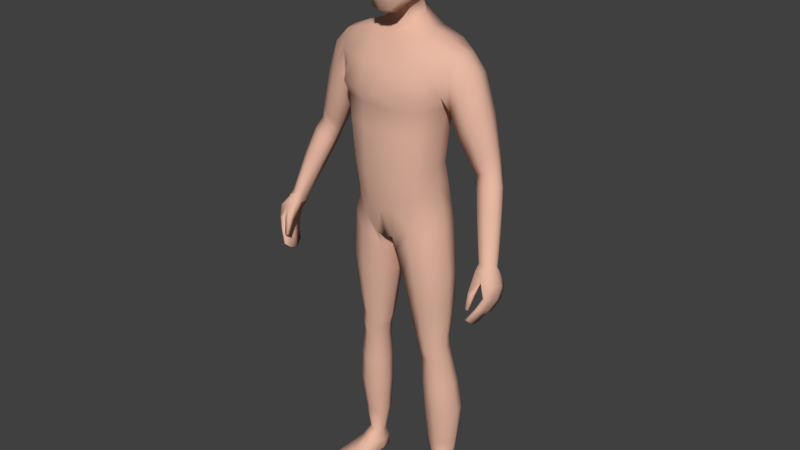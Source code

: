 # Source: Player.blend  (saved by Blender 2.78.0; exported with 4.5.12 LTS)
import bpy
from mathutils import Matrix  # noqa: F401  (used for matrix-valued properties, if any)

bpy.ops.wm.read_factory_settings(use_empty=True)
scene = bpy.context.scene
scene.name = 'Scene'

# ---- collections
col_collection_1 = bpy.data.collections.new('Collection 1'); scene.collection.children.link(col_collection_1)
col_collection_11 = bpy.data.collections.new('Collection 11'); scene.collection.children.link(col_collection_11)
col_collection_11.hide_render = True
col_collection_11.hide_viewport = True

# ---- materials (node trees are filled in below, after node groups)
mat_skin = bpy.data.materials.new('Skin')
mat_skin.alpha_threshold = 0.0
mat_skin.use_transparent_shadow = False
mat_skin.diffuse_color = (0.8, 0.4785, 0.3658, 1.0)
mat_skin.roughness = 0.5
mat_skin.specular_intensity = 0.0
mat_skin.line_color = (0.0, 0.0, 0.0, 1.0)

# ---- material node trees

# ---- world
world_world = bpy.data.worlds.new('World'); scene.world = world_world
world_world.color = (0.05088, 0.05088, 0.05088)
world_world.use_sun_shadow = False
world_world.sun_shadow_jitter_overblur = 0.0
world_world.cycles.sampling_method = 'MANUAL'

# ---- meshes
me_cube = bpy.data.meshes.new('Cube')
me_cube.from_pydata([(0.03386, 0.07727, 1.711), (0.07845, -0.03646, 1.709), (0.03178, -0.06259, 1.536), (0.03536, -0.04491, 1.764), (0.03879, 0.03405, 1.764), (0.04413, 0.02926, 1.562), (0.02957, -0.09371, 1.599), (0.03258, -0.0929, 1.702), (0.07466, -0.03889, 1.611), (0.07226, 0.0273, 1.626), (0.07946, 0.02969, 1.711), (0.02717, 0.07649, 1.629), (0.03609, 0.06179, 1.74), (0.05202, 0.05526, 1.626), (0.05779, 0.02571, 1.585), (0.0641, -0.03972, 1.743), (0.05563, -0.07004, 1.6), (0.02817, -0.08479, 1.544), (0.02998, 0.05329, 1.585), (0.06039, 0.05633, 1.704), (0.05839, -0.04397, 1.565), (0.06665, 0.02979, 1.743), (0.06025, -0.06883, 1.698), (0.03279, -0.07937, 1.737), (0.03905, -0.002654, 1.774), (0.04595, 0.06864, 1.511), (0.03484, -0.01636, 1.552), (0.03228, -0.09464, 1.657), (0.08106, -0.03593, 1.663), (0.07924, 0.03003, 1.671), (0.08182, -0.004906, 1.622), (0.08643, -0.001615, 1.717), (0.03065, 0.08172, 1.675), (0.04808, -0.06667, 1.569), (0.05337, -0.06417, 1.727), (0.04889, 0.04774, 1.597), (0.05641, 0.05012, 1.729), (0.05733, 0.05843, 1.668), (0.064, -0.008078, 1.576), (0.07, -0.002388, 1.752), (0.06061, -0.06807, 1.653), (0.08899, -0.001971, 1.674), (0.1288, 0.06329, 0.9783), (0.1207, -0.04331, 0.9722), (0.1889, -0.005905, 1.439), (0.1227, 0.0385, 1.111), (0.1375, 0.04012, 1.231), (0.1688, 0.07099, 1.333), (0.1192, -0.05161, 1.104), (0.1336, -0.05252, 1.229), (0.02557, 0.1009, 0.8916), (0.02686, -0.07603, 0.8908), (0.06873, 0.09826, 1.475), (0.0681, -0.03541, 1.475), (0.04402, -0.1035, 1.089), (0.04738, -0.1053, 1.219), (0.06153, -0.1089, 1.315), (0.0427, 0.1251, 1.319), (0.03947, 0.08023, 1.216), (0.03523, 0.07664, 1.088), (0.031, 0.05773, 1.543), (0.03743, -0.01199, 1.512), (0.153, 0.0632, 0.08961), (0.157, 0.02889, 0.09008), (0.111, 0.05457, 0.08882), (0.1173, 0.01526, 0.08954), (0.1308, -0.04651, 0.9187), (0.1399, 0.06265, 0.9236), (0.02689, 0.07729, 0.843), (0.02831, -0.05995, 0.8413), (0.1241, 0.05376, 1.044), (0.1187, -0.04755, 1.038), (0.04006, -0.0936, 0.9842), (0.03544, 0.1088, 0.9835), (0.1393, -0.01249, 0.5567), (0.146, 0.04803, 0.5579), (0.06887, 0.05171, 0.555), (0.06863, -0.01635, 0.5529), (0.1451, -0.004457, 0.4852), (0.1506, 0.05063, 0.4873), (0.08596, 0.0522, 0.4783), (0.08604, -0.008619, 0.4761), (0.1565, 0.05617, 0.7719), (0.03755, 0.05905, 0.7565), (0.03747, -0.03909, 0.7533), (0.1462, -0.03997, 0.769), (0.1701, 0.004561, 0.2904), (0.1773, 0.07643, 0.2966), (0.09337, 0.07008, 0.2951), (0.09376, -0.001634, 0.2886), (0.1483, 0.04328, 0.5229), (0.07744, 0.04799, 0.5169), (0.07738, -0.01355, 0.5136), (0.1423, -0.01213, 0.52), (0.07938, 0.09086, 0.9311), (0.07896, -0.06891, 0.9322), (0.1367, 0.08847, 1.455), (0.1369, -0.02614, 1.458), (0.09997, -0.08111, 1.094), (0.1124, -0.08242, 1.22), (0.1336, -0.08588, 1.321), (0.1326, 0.1113, 1.316), (0.1109, 0.06766, 1.218), (0.09852, 0.06545, 1.1), (0.1301, 0.06766, 0.08762), (0.1394, 0.0174, 0.08826), (0.08388, -0.07341, 0.8797), (0.08393, 0.08567, 0.8732), (0.08451, 0.08992, 1.01), (0.08994, -0.07508, 1.013), (0.1076, -0.03176, 0.5547), (0.1078, 0.06752, 0.5558), (0.119, -0.02182, 0.4797), (0.1188, 0.069, 0.4841), (0.0961, 0.0774, 0.7638), (0.09591, -0.06268, 0.7608), (0.1352, -0.01218, 0.289), (0.1356, 0.09565, 0.2962), (0.1135, 0.06225, 0.5201), (0.1135, -0.03041, 0.5164), (0.1375, 0.01234, 0.9878), (0.1292, -0.003356, 1.109), (0.1441, -0.002991, 1.231), (0.01179, 0.01217, 0.8795), (0.08309, 0.02921, 1.485), (0.05236, 0.03168, 1.532), (0.1632, 0.04855, 0.09016), (0.1049, 0.03183, 0.08922), (0.01126, 0.009412, 0.8338), (0.1492, 0.01104, 0.9309), (0.1316, 0.002012, 1.047), (0.05621, 0.01801, 0.5528), (0.1535, 0.01973, 0.5577), (0.07468, 0.02174, 0.4757), (0.1575, 0.02479, 0.4876), (0.166, 0.01051, 0.7721), (0.02074, 0.01095, 0.7527), (0.08032, 0.03297, 0.2915), (0.1851, 0.04208, 0.2939), (0.1555, 0.01535, 0.5225), (0.06547, 0.01581, 0.5139), (0.109, 0.06812, 0.0211), (0.1379, 0.02931, 1.466), (0.1824, 0.07772, 1.382), (0.1824, -0.03106, 1.386), (0.05171, 0.1205, 1.398), (0.06253, -0.0833, 1.391), (0.134, -0.06521, 1.392), (0.1336, 0.1076, 1.392), (0.188, 0.06639, 1.433), (0.1632, -0.04016, 1.328), (0.1924, 0.0292, 1.443), (0.1764, 0.01678, 1.32), (0.2109, 0.07772, 1.331), (0.2287, 0.06639, 1.387), (0.2129, -0.03105, 1.334), (0.2308, -0.005902, 1.395), (0.2355, 0.0292, 1.396), (0.1851, 0.01679, 1.275), (0.1864, -0.02644, 1.286), (0.1886, 0.06733, 1.29), (0.3407, -0.04109, 0.8878), (0.2891, 0.05239, 1.114), (0.3081, 0.04626, 1.128), (0.2855, -0.006422, 1.134), (0.3078, 0.007354, 1.142), (0.3141, 0.02547, 1.135), (0.2558, 0.02171, 1.11), (0.2595, -0.0007832, 1.122), (0.2653, 0.04918, 1.107), (0.3439, -0.02927, 1.04), (0.3626, -0.03911, 0.8973), (0.353, -0.07907, 0.9142), (0.3686, -0.0661, 0.9175), (0.3704, -0.05025, 0.905), (0.328, -0.0717, 0.9059), (0.334, -0.08363, 0.9168), (0.3293, -0.05267, 0.894), (0.3218, -0.04851, 1.032), (0.2954, -0.04475, 1.021), (0.2915, -0.02113, 1.008), (0.3465, -0.01013, 1.03), (0.342, 0.004808, 1.026), (0.32, 0.01128, 1.009), (0.2975, 0.007889, 1.002), (0.272, 0.02796, 1.296), (0.2095, -0.01945, 1.219), (0.2662, -0.002521, 1.299), (0.2416, -0.02472, 1.255), (0.2669, 0.06097, 1.287), (0.2446, 0.07094, 1.244), (0.2165, 0.06286, 1.215), (0.2087, 0.01835, 1.207), (0.336, -0.1424, 0.7711), (0.3317, -0.09603, 0.8995), (0.3432, -0.07165, 0.7623), (0.342, -0.03377, 0.8788), (0.3425, -0.1421, 0.7695), (0.3621, -0.09081, 0.9044), (0.3491, -0.07133, 0.7609), (0.3657, -0.03535, 0.885), (0.3718, -0.1142, 0.8366), (0.3721, -0.04347, 0.8074), (0.382, -0.04347, 0.8091), (0.3828, -0.1142, 0.8385), (0.3586, -0.05901, 0.7732), (0.3664, -0.05901, 0.7733), (0.3671, -0.1271, 0.8064), (0.3583, -0.1271, 0.8062), (0.3574, -0.1062, 0.8802), (0.3673, -0.03336, 0.8442), (0.3838, -0.03336, 0.8468), (0.3852, -0.1041, 0.8746), (0.3329, -0.09779, 0.7456), (0.3331, -0.1226, 0.7533), (0.3275, -0.07622, 0.8893), (0.3308, -0.05046, 0.8879), (0.3451, -0.122, 0.7505), (0.3448, -0.09715, 0.7427), (0.3783, -0.05046, 0.895), (0.3763, -0.07238, 0.9032), (0.3873, -0.06956, 0.8195), (0.3873, -0.09189, 0.8294), (0.3672, -0.09189, 0.8259), (0.3672, -0.06956, 0.816), (0.3547, -0.1044, 0.7951), (0.3544, -0.0862, 0.7881), (0.3707, -0.08169, 0.7844), (0.3707, -0.1044, 0.7954), (0.3928, -0.06001, 0.8577), (0.3928, -0.08206, 0.8667), (0.3513, -0.0838, 0.8676), (0.359, -0.06001, 0.8524), (0.3324, -0.1393, 0.8014), (0.3323, -0.127, 0.8465), (0.3293, -0.1287, 0.7951), (0.3283, -0.1132, 0.8416), (0.3403, -0.1393, 0.8004), (0.3489, -0.127, 0.8439), (0.3407, -0.1287, 0.7961), (0.3479, -0.1132, 0.839), (0.121, -0.1078, 0.004409), (0.1196, -0.1086, 0.0243), (0.1108, 0.06413, 0.008674), (0.107, 0.06426, 0.04792), (0.1974, -0.09324, 0.004409), (0.199, -0.09344, 0.0243), (0.1452, 0.07046, 0.008801), (0.1459, 0.07096, 0.04815), (0.1086, -0.01296, 0.01058), (0.1114, -0.009678, 0.06008), (0.174, -0.0004661, 0.01058), (0.1658, 0.00164, 0.06044), (0.0999, 0.0293, 0.05284), (0.1596, 0.03946, 0.0064), (0.1073, 0.02948, 0.0064), (0.1631, 0.0423, 0.05299), (0.1268, 0.06932, 0.007387), (0.1244, 0.07464, 0.04682), (0.1598, -0.1038, 0.00286), (0.16, -0.1045, 0.02524), (0.1402, -0.008579, 0.06522), (0.1413, -0.006952, 0.00769), (0.1334, 0.03455, 0.00318), (0.1184, -0.1129, 0.01396), (0.1456, 0.07454, 0.02104), (0.2016, -0.09697, 0.01396), (0.18, 0.001214, 0.02293), (0.1024, -0.0136, 0.02293), (0.1641, 0.04186, 0.01931), (0.1022, 0.03005, 0.01931), (0.1616, -0.1133, 0.01398), (0.1253, 0.07684, 0.02171), (0.1138, -0.06365, 0.005319), (0.1892, -0.04831, 0.03579), (0.1121, -0.06301, 0.03579), (0.1878, -0.04954, 0.005319), (0.1507, -0.05607, 0.04032), (0.1509, -0.05709, 0.002236), (0.1072, -0.06583, 0.01628), (0.1947, -0.04913, 0.01628), (0.04867, -0.01593, 1.492), (0.06134, 0.02993, 1.505), (0.3042, 0.02617, 1.178), (0.2453, -0.006726, 1.148), (0.274, -0.0125, 1.166), (0.2978, 0.004056, 1.184), (0.2982, 0.05103, 1.17), (0.2776, 0.05842, 1.148), (0.2516, 0.05379, 1.134), (0.2422, 0.02072, 1.135), (0.3233, -0.006289, 1.111), (0.2698, -0.01562, 1.09), (0.3228, 0.03403, 1.096), (0.299, 0.0405, 1.081), (0.2747, 0.03711, 1.073), (0.297, -0.02162, 1.102), (0.2659, 0.008091, 1.078), (0.3287, 0.01206, 1.104), (0.1657, 0.06507, 0.3922), (0.08798, 0.06257, 0.3867), (0.08823, -0.006811, 0.3821), (0.1591, -0.001388, 0.3879), (0.1273, 0.08475, 0.3903), (0.1272, -0.01924, 0.3842), (0.1734, 0.03357, 0.3909), (0.07524, 0.0272, 0.3834), (0.1637, 0.0185, 0.1763), (0.1652, 0.07434, 0.1792), (0.09903, 0.06636, 0.178), (0.1026, 0.007885, 0.175), (0.1361, 0.00359, 0.1746), (0.1313, 0.08671, 0.1779), (0.08895, 0.0348, 0.1764), (0.1749, 0.04861, 0.1781), (0.1458, -0.02769, 0.6688), (0.1546, 0.05352, 0.6709), (0.05292, 0.05692, 0.6614), (0.05275, -0.02924, 0.6587), (0.1034, 0.07463, 0.6656), (0.1032, -0.04946, 0.6635), (0.1634, 0.01518, 0.6709), (0.03764, 0.01452, 0.6583), (0.1499, 0.0531, 1.293), (0.04687, 0.0966, 1.28), (0.05998, -0.0957, 1.28), (0.1219, -0.0752, 1.283), (0.1208, 0.08473, 1.28), (0.1563, 0.008506, 1.286), (0.1454, -0.03977, 1.29), (-0.03386, 0.07727, 1.711), (-0.07845, -0.03646, 1.709), (-0.03178, -0.06259, 1.536), (-0.03536, -0.04491, 1.764), (-0.03879, 0.03405, 1.764), (-0.04413, 0.02926, 1.562), (-0.02957, -0.09371, 1.599), (-0.03258, -0.0929, 1.702), (-0.07466, -0.03889, 1.611), (-0.07226, 0.0273, 1.626), (-0.07946, 0.02969, 1.711), (-0.02717, 0.07649, 1.629), (-0.03609, 0.06179, 1.74), (-0.05202, 0.05526, 1.626), (-0.05779, 0.02571, 1.585), (-0.0641, -0.03972, 1.743), (-0.05563, -0.07004, 1.6), (-0.02817, -0.08479, 1.544), (-0.02998, 0.05329, 1.585), (-0.06039, 0.05633, 1.704), (-0.05839, -0.04397, 1.565), (-0.06665, 0.02979, 1.743), (-0.06025, -0.06883, 1.698), (-0.03279, -0.07937, 1.737), (0.0, -0.04798, 1.77), (0.0, 0.03713, 1.772), (-0.03905, -0.002654, 1.774), (0.0, -0.06565, 1.529), (-0.04595, 0.06864, 1.511), (-0.03484, -0.01636, 1.552), (-0.03228, -0.09464, 1.657), (0.0, -0.1037, 1.601), (0.0, -0.1029, 1.708), (-0.08106, -0.03593, 1.663), (-0.07924, 0.03003, 1.671), (-0.08182, -0.004906, 1.622), (-0.08643, -0.001615, 1.717), (-0.03065, 0.08172, 1.675), (0.0, 0.08543, 1.631), (0.0, 0.08624, 1.719), (-0.04808, -0.06667, 1.569), (-0.05337, -0.06417, 1.727), (-0.04889, 0.04774, 1.597), (-0.05641, 0.05012, 1.729), (-0.05733, 0.05843, 1.668), (-0.064, -0.008078, 1.576), (-0.07, -0.002388, 1.752), (-0.06061, -0.06807, 1.653), (-0.08899, -0.001971, 1.674), (0.0, 0.05934, 1.584), (0.0, 0.06795, 1.748), (0.0, -0.09111, 1.541), (0.0, -0.08569, 1.743), (0.0, -0.002703, 1.783), (0.0, -0.01636, 1.544), (0.0, -0.1065, 1.662), (0.0, 0.09203, 1.681), (-0.1288, 0.06329, 0.9783), (-0.1207, -0.04331, 0.9722), (-0.1889, -0.005905, 1.439), (0.0, 0.09911, 0.8979), (0.0, -0.07438, 0.8849), (0.0, 0.08315, 1.476), (0.0, -0.03541, 1.463), (-0.1227, 0.0385, 1.111), (-0.1375, 0.04012, 1.231), (-0.1688, 0.07099, 1.333), (-0.1192, -0.05161, 1.104), (-0.1336, -0.05252, 1.229), (0.0, 0.06522, 1.085), (0.0, 0.0688, 1.21), (0.0, 0.1136, 1.328), (0.0, -0.1203, 1.325), (0.0, -0.1053, 1.21), (0.0, -0.1035, 1.08), (-0.02557, 0.1009, 0.8916), (-0.02686, -0.07603, 0.8908), (-0.06873, 0.09826, 1.475), (-0.0681, -0.03541, 1.475), (-0.04402, -0.1035, 1.089), (-0.04738, -0.1053, 1.219), (-0.06153, -0.1089, 1.315), (-0.0427, 0.1251, 1.319), (-0.03947, 0.08023, 1.216), (-0.03523, 0.07664, 1.088), (0.0, 0.05773, 1.543), (0.0, -0.01199, 1.512), (-0.031, 0.05773, 1.543), (-0.03743, -0.01199, 1.512), (-0.153, 0.0632, 0.08961), (-0.157, 0.02889, 0.09008), (-0.111, 0.05457, 0.08882), (-0.1173, 0.01526, 0.08954), (-0.1308, -0.04651, 0.9187), (-0.1399, 0.06265, 0.9236), (-0.02689, 0.07729, 0.843), (-0.02831, -0.05995, 0.8413), (0.0, -0.0936, 0.9755), (-0.1241, 0.05376, 1.044), (-0.1187, -0.04755, 1.038), (0.0, 0.09737, 0.9748), (-0.04006, -0.0936, 0.9842), (-0.03544, 0.1088, 0.9835), (-0.1393, -0.01249, 0.5567), (-0.146, 0.04803, 0.5579), (-0.06887, 0.05171, 0.555), (-0.06863, -0.01635, 0.5529), (-0.1451, -0.004457, 0.4852), (-0.1506, 0.05063, 0.4873), (-0.08596, 0.0522, 0.4783), (-0.08604, -0.008619, 0.4761), (-0.1565, 0.05617, 0.7719), (-0.03755, 0.05905, 0.7565), (-0.03747, -0.03909, 0.7533), (-0.1462, -0.03997, 0.769), (-0.1701, 0.004561, 0.2904), (-0.1773, 0.07643, 0.2966), (-0.09337, 0.07008, 0.2951), (-0.09376, -0.001634, 0.2886), (-0.1483, 0.04328, 0.5229), (-0.07744, 0.04799, 0.5169), (-0.07738, -0.01355, 0.5136), (-0.1423, -0.01213, 0.52), (-0.07938, 0.09086, 0.9311), (-0.07896, -0.06891, 0.9322), (-0.1367, 0.08847, 1.455), (-0.1369, -0.02614, 1.458), (-0.09997, -0.08111, 1.094), (-0.1124, -0.08242, 1.22), (-0.1336, -0.08588, 1.321), (-0.1326, 0.1113, 1.316), (-0.1109, 0.06766, 1.218), (-0.09852, 0.06545, 1.1), (-0.1301, 0.06766, 0.08762), (-0.1394, 0.0174, 0.08826), (-0.08388, -0.07341, 0.8797), (-0.08393, 0.08567, 0.8732), (-0.08451, 0.08992, 1.01), (-0.08994, -0.07508, 1.013), (-0.1076, -0.03176, 0.5547), (-0.1078, 0.06752, 0.5558), (-0.119, -0.02182, 0.4797), (-0.1188, 0.069, 0.4841), (-0.0961, 0.0774, 0.7638), (-0.09591, -0.06268, 0.7608), (-0.1352, -0.01218, 0.289), (-0.1356, 0.09565, 0.2962), (-0.1135, 0.06225, 0.5201), (-0.1135, -0.03041, 0.5164), (-0.1375, 0.01234, 0.9878), (0.0, 0.01242, 0.8791), (-0.1292, -0.003356, 1.109), (-0.1441, -0.002991, 1.231), (-0.01179, 0.01217, 0.8795), (-0.08309, 0.02921, 1.485), (0.0, 0.06864, 1.508), (-0.05236, 0.03168, 1.532), (-0.1632, 0.04855, 0.09016), (-0.1049, 0.03183, 0.08922), (-0.01126, 0.009412, 0.8338), (-0.1492, 0.01104, 0.9309), (-0.1316, 0.002012, 1.047), (-0.05621, 0.01801, 0.5528), (-0.1535, 0.01973, 0.5577), (-0.07468, 0.02174, 0.4757), (-0.1575, 0.02479, 0.4876), (-0.166, 0.01051, 0.7721), (-0.02074, 0.01095, 0.7527), (-0.08032, 0.03297, 0.2915), (-0.1851, 0.04208, 0.2939), (-0.1555, 0.01535, 0.5225), (-0.06547, 0.01581, 0.5139), (-0.109, 0.06812, 0.0211), (-0.1379, 0.02931, 1.466), (-0.1824, 0.07772, 1.382), (-0.1824, -0.03106, 1.386), (0.0, 0.1091, 1.403), (0.0, -0.0833, 1.394), (-0.05171, 0.1205, 1.398), (-0.06253, -0.0833, 1.391), (-0.134, -0.06521, 1.392), (-0.1336, 0.1076, 1.392), (-0.188, 0.06639, 1.433), (-0.1632, -0.04016, 1.328), (-0.1924, 0.0292, 1.443), (-0.1764, 0.01678, 1.32), (-0.2109, 0.07772, 1.331), (-0.2287, 0.06639, 1.387), (-0.2129, -0.03105, 1.334), (-0.2308, -0.005902, 1.395), (-0.2355, 0.0292, 1.396), (-0.1851, 0.01679, 1.275), (-0.1864, -0.02644, 1.286), (-0.1886, 0.06733, 1.29), (-0.3407, -0.04109, 0.8878), (-0.2891, 0.05239, 1.114), (-0.3081, 0.04626, 1.128), (-0.2855, -0.006422, 1.134), (-0.3078, 0.007354, 1.142), (-0.3141, 0.02547, 1.135), (-0.2558, 0.02171, 1.11), (-0.2595, -0.0007832, 1.122), (-0.2653, 0.04918, 1.107), (-0.3439, -0.02927, 1.04), (-0.3626, -0.03911, 0.8973), (-0.353, -0.07907, 0.9142), (-0.3686, -0.0661, 0.9175), (-0.3704, -0.05025, 0.905), (-0.328, -0.0717, 0.9059), (-0.334, -0.08363, 0.9168), (-0.3293, -0.05267, 0.894), (-0.3218, -0.04851, 1.032), (-0.2954, -0.04475, 1.021), (-0.2915, -0.02113, 1.008), (-0.3465, -0.01013, 1.03), (-0.342, 0.004808, 1.026), (-0.32, 0.01128, 1.009), (-0.2975, 0.007889, 1.002), (-0.272, 0.02796, 1.296), (-0.2095, -0.01945, 1.219), (-0.2662, -0.002521, 1.299), (-0.2416, -0.02472, 1.255), (-0.2669, 0.06097, 1.287), (-0.2446, 0.07094, 1.244), (-0.2165, 0.06286, 1.215), (-0.2087, 0.01835, 1.207), (-0.336, -0.1424, 0.7711), (-0.3317, -0.09603, 0.8995), (-0.3432, -0.07165, 0.7623), (-0.342, -0.03377, 0.8788), (-0.3425, -0.1421, 0.7695), (-0.3621, -0.09081, 0.9044), (-0.3491, -0.07133, 0.7609), (-0.3657, -0.03535, 0.885), (-0.3718, -0.1142, 0.8366), (-0.3721, -0.04347, 0.8074), (-0.382, -0.04347, 0.8091), (-0.3828, -0.1142, 0.8385), (-0.3586, -0.05901, 0.7732), (-0.3664, -0.05901, 0.7733), (-0.3671, -0.1271, 0.8064), (-0.3583, -0.1271, 0.8062), (-0.3574, -0.1062, 0.8802), (-0.3673, -0.03336, 0.8442), (-0.3838, -0.03336, 0.8468), (-0.3852, -0.1041, 0.8746), (-0.3329, -0.09779, 0.7456), (-0.3331, -0.1226, 0.7533), (-0.3275, -0.07622, 0.8893), (-0.3308, -0.05046, 0.8879), (-0.3451, -0.122, 0.7505), (-0.3448, -0.09715, 0.7427), (-0.3783, -0.05046, 0.895), (-0.3763, -0.07238, 0.9032), (-0.3873, -0.06956, 0.8195), (-0.3873, -0.09189, 0.8294), (-0.3672, -0.09189, 0.8259), (-0.3672, -0.06956, 0.816), (-0.3547, -0.1044, 0.7951), (-0.3544, -0.0862, 0.7881), (-0.3707, -0.08169, 0.7844), (-0.3707, -0.1044, 0.7954), (-0.3928, -0.06001, 0.8577), (-0.3928, -0.08206, 0.8667), (-0.3513, -0.0838, 0.8676), (-0.359, -0.06001, 0.8524), (-0.3324, -0.1393, 0.8014), (-0.3323, -0.127, 0.8465), (-0.3293, -0.1287, 0.7951), (-0.3283, -0.1132, 0.8416), (-0.3403, -0.1393, 0.8004), (-0.3489, -0.127, 0.8439), (-0.3407, -0.1287, 0.7961), (-0.3479, -0.1132, 0.839), (-0.121, -0.1078, 0.004409), (-0.1196, -0.1086, 0.0243), (-0.1108, 0.06413, 0.008674), (-0.107, 0.06426, 0.04792), (-0.1974, -0.09324, 0.004409), (-0.199, -0.09344, 0.0243), (-0.1452, 0.07046, 0.008801), (-0.1459, 0.07096, 0.04815), (-0.1086, -0.01296, 0.01058), (-0.1114, -0.009678, 0.06008), (-0.174, -0.0004661, 0.01058), (-0.1658, 0.00164, 0.06044), (-0.0999, 0.0293, 0.05284), (-0.1596, 0.03946, 0.0064), (-0.1073, 0.02948, 0.0064), (-0.1631, 0.0423, 0.05299), (-0.1268, 0.06932, 0.007387), (-0.1244, 0.07464, 0.04682), (-0.1598, -0.1038, 0.00286), (-0.16, -0.1045, 0.02524), (-0.1402, -0.008579, 0.06522), (-0.1413, -0.006952, 0.00769), (-0.1334, 0.03455, 0.00318), (-0.1184, -0.1129, 0.01396), (-0.1456, 0.07454, 0.02104), (-0.2016, -0.09697, 0.01396), (-0.18, 0.001214, 0.02293), (-0.1024, -0.0136, 0.02293), (-0.1641, 0.04186, 0.01931), (-0.1022, 0.03005, 0.01931), (-0.1616, -0.1133, 0.01398), (-0.1253, 0.07684, 0.02171), (-0.1138, -0.06365, 0.005319), (-0.1892, -0.04831, 0.03579), (-0.1121, -0.06301, 0.03579), (-0.1878, -0.04954, 0.005319), (-0.1507, -0.05607, 0.04032), (-0.1509, -0.05709, 0.002236), (-0.1072, -0.06583, 0.01628), (-0.1947, -0.04913, 0.01628), (-0.04867, -0.01593, 1.492), (0.0, -0.01593, 1.489), (-0.06134, 0.02993, 1.505), (-0.3042, 0.02617, 1.178), (-0.2453, -0.006726, 1.148), (-0.274, -0.0125, 1.166), (-0.2978, 0.004056, 1.184), (-0.2982, 0.05103, 1.17), (-0.2776, 0.05842, 1.148), (-0.2516, 0.05379, 1.134), (-0.2422, 0.02072, 1.135), (-0.3233, -0.006289, 1.111), (-0.2698, -0.01562, 1.09), (-0.3228, 0.03403, 1.096), (-0.299, 0.0405, 1.081), (-0.2747, 0.03711, 1.073), (-0.297, -0.02162, 1.102), (-0.2659, 0.008091, 1.078), (-0.3287, 0.01206, 1.104), (-0.1657, 0.06507, 0.3922), (-0.08798, 0.06257, 0.3867), (-0.08823, -0.006811, 0.3821), (-0.1591, -0.001388, 0.3879), (-0.1273, 0.08475, 0.3903), (-0.1272, -0.01924, 0.3842), (-0.1734, 0.03357, 0.3909), (-0.07524, 0.0272, 0.3834), (-0.1637, 0.0185, 0.1763), (-0.1652, 0.07434, 0.1792), (-0.09903, 0.06636, 0.178), (-0.1026, 0.007885, 0.175), (-0.1361, 0.00359, 0.1746), (-0.1313, 0.08671, 0.1779), (-0.08895, 0.0348, 0.1764), (-0.1749, 0.04861, 0.1781), (-0.1458, -0.02769, 0.6688), (-0.1546, 0.05352, 0.6709), (-0.05292, 0.05692, 0.6614), (-0.05275, -0.02924, 0.6587), (-0.1034, 0.07463, 0.6656), (-0.1032, -0.04946, 0.6635), (-0.1634, 0.01518, 0.6709), (-0.03764, 0.01452, 0.6583), (-0.1499, 0.0531, 1.293), (0.0, 0.08641, 1.284), (0.0, -0.102, 1.282), (-0.04687, 0.0966, 1.28), (-0.05998, -0.0957, 1.28), (-0.1219, -0.0752, 1.283), (-0.1208, 0.08473, 1.28), (-0.1563, 0.008506, 1.286), (-0.1454, -0.03977, 1.29)], [], [(0, 32, 386, 369), (0, 369, 380, 12), (0, 12, 36, 19), (0, 19, 37, 32), (1, 28, 41, 31), (1, 31, 39, 15), (1, 15, 34, 22), (1, 22, 40, 28), (2, 357, 384, 26), (2, 26, 38, 20), (2, 20, 33, 17), (2, 17, 381, 357), (3, 15, 39, 24), (3, 24, 383, 354), (3, 354, 382, 23), (3, 23, 34, 15), (4, 21, 36, 12), (4, 12, 380, 355), (4, 355, 383, 24), (4, 24, 39, 21), (18, 60, 415, 379), (5, 18, 35, 14), (5, 14, 38, 26), (5, 125, 60, 18), (6, 17, 33, 16), (6, 16, 40, 27), (6, 27, 385, 361), (6, 361, 381, 17), (7, 27, 40, 22), (7, 22, 34, 23), (7, 23, 382, 362), (7, 362, 385, 27), (8, 20, 38, 30), (8, 30, 41, 28), (8, 28, 40, 16), (8, 16, 33, 20), (9, 14, 35, 13), (9, 13, 37, 29), (9, 29, 41, 30), (9, 30, 38, 14), (10, 29, 37, 19), (10, 19, 36, 21), (10, 21, 39, 31), (10, 31, 41, 29), (11, 18, 379, 368), (11, 368, 386, 32), (11, 32, 37, 13), (11, 13, 35, 18), (73, 50, 390, 430), (146, 53, 393, 507), (25, 485, 415, 60), (123, 51, 391, 480), (72, 54, 404, 427), (54, 55, 403, 404), (325, 56, 402, 689), (145, 57, 401, 506), (324, 58, 400, 688), (58, 59, 399, 400), (130, 121, 48, 71), (121, 122, 49, 48), (328, 152, 150, 329), (102, 103, 59, 58), (327, 102, 58, 324), (148, 101, 57, 145), (326, 100, 56, 325), (98, 99, 55, 54), (109, 98, 54, 72), (314, 307, 63, 126), (142, 124, 53, 97), (147, 97, 53, 146), (108, 94, 50, 73), (26, 61, 125, 5), (282, 25, 60, 125), (645, 281, 61, 416), (63, 252, 256, 126), (312, 308, 62, 104), (313, 309, 64, 127), (311, 310, 65, 105), (95, 51, 69, 106), (123, 50, 68, 128), (94, 42, 67, 107), (120, 43, 66, 129), (103, 108, 73, 59), (95, 109, 72, 51), (120, 130, 71, 43), (51, 72, 427, 391), (59, 73, 430, 399), (320, 318, 77, 110), (322, 317, 76, 131), (319, 316, 75, 111), (321, 315, 74, 132), (119, 92, 81, 112), (140, 91, 80, 133), (118, 90, 79, 113), (139, 93, 78, 134), (129, 66, 85, 135), (107, 67, 82, 114), (128, 68, 83, 136), (106, 69, 84, 115), (304, 301, 89, 116), (306, 300, 88, 137), (303, 299, 87, 117), (305, 302, 86, 138), (132, 74, 93, 139), (111, 75, 90, 118), (131, 76, 91, 140), (110, 77, 92, 119), (74, 110, 119, 93), (76, 111, 118, 91), (300, 303, 117, 88), (302, 304, 116, 86), (66, 106, 115, 85), (68, 107, 114, 83), (91, 118, 113, 80), (93, 119, 112, 78), (317, 319, 111, 76), (315, 320, 110, 74), (43, 71, 109, 95), (45, 70, 108, 103), (50, 94, 107, 68), (43, 95, 106, 66), (307, 311, 105, 63), (309, 312, 104, 64), (105, 261, 252, 63), (70, 42, 94, 108), (144, 44, 97, 147), (151, 142, 97, 44), (71, 48, 98, 109), (48, 49, 99, 98), (329, 150, 100, 326), (143, 47, 101, 148), (323, 46, 102, 327), (46, 45, 103, 102), (149, 96, 142, 151), (65, 250, 261, 105), (77, 131, 140, 92), (75, 132, 139, 90), (299, 305, 138, 87), (301, 306, 137, 89), (69, 128, 136, 84), (67, 129, 135, 82), (90, 139, 134, 79), (92, 140, 133, 81), (316, 321, 132, 75), (318, 322, 131, 77), (42, 70, 130, 120), (42, 120, 129, 67), (51, 123, 128, 69), (310, 313, 127, 65), (127, 253, 250, 65), (281, 282, 125, 61), (384, 416, 61, 26), (96, 52, 124, 142), (308, 314, 126, 62), (323, 47, 152, 328), (45, 46, 122, 121), (70, 45, 121, 130), (50, 123, 480, 390), (149, 143, 148, 96), (150, 144, 147, 100), (100, 147, 146, 56), (96, 148, 145, 52), (52, 145, 506, 392), (56, 146, 507, 402), (283, 286, 165, 166), (287, 283, 166, 163), (285, 284, 168, 164), (286, 285, 164, 165), (151, 44, 156, 157), (143, 149, 154, 153), (47, 143, 153, 160), (152, 47, 160, 158), (150, 152, 158, 159), (44, 144, 155, 156), (144, 150, 159, 155), (149, 151, 157, 154), (182, 181, 174, 171), (178, 179, 176, 172), (170, 178, 172, 173), (179, 180, 175, 176), (288, 287, 163, 162), (289, 288, 162, 169), (290, 289, 169, 167), (284, 290, 167, 168), (174, 219, 200, 171), (173, 220, 219, 174), (172, 198, 220, 173), (176, 194, 198, 172), (181, 170, 173, 174), (183, 182, 171, 161), (184, 183, 161, 177), (180, 184, 177, 175), (297, 295, 184, 180), (295, 294, 183, 184), (294, 293, 182, 183), (298, 291, 170, 181), (292, 297, 180, 179), (291, 296, 178, 170), (296, 292, 179, 178), (293, 298, 181, 182), (159, 158, 192, 186), (158, 160, 191, 192), (160, 153, 190, 191), (153, 154, 189, 190), (156, 155, 188, 187), (155, 159, 186, 188), (154, 157, 185, 189), (157, 156, 187, 185), (232, 216, 196, 210), (210, 196, 200, 211), (230, 220, 198, 212), (212, 198, 194, 209), (214, 217, 197, 193), (175, 215, 194, 176), (207, 204, 201, 208), (228, 222, 204, 207), (205, 202, 203, 206), (226, 224, 202, 205), (213, 226, 205, 195), (195, 205, 206, 199), (217, 228, 207, 197), (197, 207, 208, 193), (204, 212, 209, 201), (222, 230, 212, 204), (202, 210, 211, 203), (224, 232, 210, 202), (201, 209, 231, 223), (223, 231, 232, 224), (203, 211, 229, 221), (221, 229, 230, 222), (199, 206, 227, 218), (218, 227, 228, 217), (193, 208, 225, 214), (214, 225, 226, 213), (208, 201, 223, 225), (225, 223, 224, 226), (206, 203, 221, 227), (227, 221, 222, 228), (177, 216, 215, 175), (161, 196, 216, 177), (195, 199, 218, 213), (213, 218, 217, 214), (211, 200, 219, 229), (229, 219, 220, 230), (231, 215, 216, 232), (233, 234, 236, 235), (235, 236, 240, 239), (239, 240, 238, 237), (237, 238, 234, 233), (235, 239, 237, 233), (240, 236, 215, 231), (171, 200, 196, 161), (238, 240, 231, 209), (236, 234, 194, 215), (234, 238, 209, 194), (270, 253, 244, 141), (272, 258, 248, 265), (280, 274, 246, 266), (271, 260, 242, 264), (278, 276, 245, 259), (277, 275, 242, 260), (64, 244, 253, 127), (263, 254, 251, 262), (269, 256, 252, 267), (279, 275, 250, 268), (265, 248, 256, 269), (257, 247, 254, 263), (104, 258, 244, 64), (268, 250, 253, 270), (62, 248, 258, 104), (243, 257, 263, 255), (255, 263, 262, 249), (126, 256, 248, 62), (274, 277, 260, 246), (273, 278, 259, 241), (266, 246, 260, 271), (141, 244, 258, 272), (243, 141, 272, 257), (245, 266, 271, 259), (249, 268, 270, 255), (247, 265, 269, 254), (273, 279, 268, 249), (254, 269, 267, 251), (259, 271, 264, 241), (276, 280, 266, 245), (257, 272, 265, 247), (255, 270, 141, 243), (251, 267, 280, 276), (241, 264, 279, 273), (249, 262, 278, 273), (252, 261, 277, 274), (264, 242, 275, 279), (261, 250, 275, 277), (262, 251, 276, 278), (267, 252, 274, 280), (53, 124, 282, 281), (393, 53, 281, 645), (124, 52, 25, 282), (52, 392, 485, 25), (186, 192, 290, 284), (192, 191, 289, 290), (191, 190, 288, 289), (190, 189, 287, 288), (187, 188, 285, 286), (188, 186, 284, 285), (189, 185, 283, 287), (185, 187, 286, 283), (163, 166, 298, 293), (164, 168, 292, 296), (165, 164, 296, 291), (168, 167, 297, 292), (166, 165, 291, 298), (162, 163, 293, 294), (169, 162, 294, 295), (167, 169, 295, 297), (81, 133, 306, 301), (79, 134, 305, 299), (78, 112, 304, 302), (80, 113, 303, 300), (134, 78, 302, 305), (113, 79, 299, 303), (133, 80, 300, 306), (112, 81, 301, 304), (87, 138, 314, 308), (89, 137, 313, 310), (88, 117, 312, 309), (86, 116, 311, 307), (116, 89, 310, 311), (137, 88, 309, 313), (117, 87, 308, 312), (138, 86, 307, 314), (84, 136, 322, 318), (82, 135, 321, 316), (85, 115, 320, 315), (83, 114, 319, 317), (135, 85, 315, 321), (114, 82, 316, 319), (136, 83, 317, 322), (115, 84, 318, 320), (46, 323, 328, 122), (47, 323, 327, 101), (49, 329, 326, 99), (99, 326, 325, 55), (101, 327, 324, 57), (122, 328, 329, 49), (57, 324, 688, 401), (55, 325, 689, 403), (330, 369, 386, 367), (330, 342, 380, 369), (330, 349, 373, 342), (330, 367, 374, 349), (331, 366, 378, 363), (331, 345, 376, 366), (331, 352, 371, 345), (331, 363, 377, 352), (332, 359, 384, 357), (332, 350, 375, 359), (332, 347, 370, 350), (332, 357, 381, 347), (333, 356, 376, 345), (333, 354, 383, 356), (333, 353, 382, 354), (333, 345, 371, 353), (334, 342, 373, 351), (334, 355, 380, 342), (334, 356, 383, 355), (334, 351, 376, 356), (348, 379, 415, 417), (335, 344, 372, 348), (335, 359, 375, 344), (335, 348, 417, 486), (336, 346, 370, 347), (336, 360, 377, 346), (336, 361, 385, 360), (336, 347, 381, 361), (337, 352, 377, 360), (337, 353, 371, 352), (337, 362, 382, 353), (337, 360, 385, 362), (338, 365, 375, 350), (338, 363, 378, 365), (338, 346, 377, 363), (338, 350, 370, 346), (339, 343, 372, 344), (339, 364, 374, 343), (339, 365, 378, 364), (339, 344, 375, 365), (340, 349, 374, 364), (340, 351, 373, 349), (340, 366, 376, 351), (340, 364, 378, 366), (341, 368, 379, 348), (341, 367, 386, 368), (341, 343, 374, 367), (341, 348, 372, 343), (432, 430, 390, 405), (509, 507, 393, 408), (358, 417, 415, 485), (483, 480, 391, 406), (431, 427, 404, 409), (409, 404, 403, 410), (691, 689, 402, 411), (508, 506, 401, 412), (690, 688, 400, 413), (413, 400, 399, 414), (491, 429, 397, 481), (481, 397, 398, 482), (694, 695, 513, 515), (461, 413, 414, 462), (693, 690, 413, 461), (511, 508, 412, 460), (692, 691, 411, 459), (457, 409, 410, 458), (468, 431, 409, 457), (678, 487, 420, 671), (503, 456, 408, 484), (510, 509, 408, 456), (467, 432, 405, 453), (359, 335, 486, 418), (646, 486, 417, 358), (645, 416, 418, 644), (420, 487, 619, 615), (676, 463, 419, 672), (677, 488, 421, 673), (675, 464, 422, 674), (454, 465, 426, 406), (483, 489, 425, 405), (453, 466, 424, 387), (479, 490, 423, 388), (462, 414, 432, 467), (454, 406, 431, 468), (479, 388, 429, 491), (406, 391, 427, 431), (414, 399, 430, 432), (684, 469, 436, 682), (686, 492, 435, 681), (683, 470, 434, 680), (685, 493, 433, 679), (478, 471, 440, 451), (501, 494, 439, 450), (477, 472, 438, 449), (500, 495, 437, 452), (490, 496, 444, 423), (466, 473, 441, 424), (489, 497, 442, 425), (465, 474, 443, 426), (668, 475, 448, 665), (670, 498, 447, 664), (667, 476, 446, 663), (669, 499, 445, 666), (493, 500, 452, 433), (470, 477, 449, 434), (492, 501, 450, 435), (469, 478, 451, 436), (433, 452, 478, 469), (435, 450, 477, 470), (664, 447, 476, 667), (666, 445, 475, 668), (423, 444, 474, 465), (425, 442, 473, 466), (450, 439, 472, 477), (452, 437, 471, 478), (681, 435, 470, 683), (679, 433, 469, 684), (388, 454, 468, 429), (394, 462, 467, 428), (405, 425, 466, 453), (388, 423, 465, 454), (671, 420, 464, 675), (673, 421, 463, 676), (464, 420, 615, 624), (428, 467, 453, 387), (505, 510, 456, 389), (514, 389, 456, 503), (429, 468, 457, 397), (397, 457, 458, 398), (695, 692, 459, 513), (504, 511, 460, 396), (687, 693, 461, 395), (395, 461, 462, 394), (512, 514, 503, 455), (422, 464, 624, 613), (436, 451, 501, 492), (434, 449, 500, 493), (663, 446, 499, 669), (665, 448, 498, 670), (426, 443, 497, 489), (424, 441, 496, 490), (449, 438, 495, 500), (451, 440, 494, 501), (680, 434, 493, 685), (682, 436, 492, 686), (387, 479, 491, 428), (387, 424, 490, 479), (406, 426, 489, 483), (674, 422, 488, 677), (488, 422, 613, 616), (644, 418, 486, 646), (384, 359, 418, 416), (455, 503, 484, 407), (672, 419, 487, 678), (687, 694, 515, 396), (394, 481, 482, 395), (428, 491, 481, 394), (405, 390, 480, 483), (512, 455, 511, 504), (513, 459, 510, 505), (459, 411, 509, 510), (455, 407, 508, 511), (407, 392, 506, 508), (411, 402, 507, 509), (647, 529, 528, 650), (651, 526, 529, 647), (649, 527, 531, 648), (650, 528, 527, 649), (514, 520, 519, 389), (504, 516, 517, 512), (396, 523, 516, 504), (515, 521, 523, 396), (513, 522, 521, 515), (389, 519, 518, 505), (505, 518, 522, 513), (512, 517, 520, 514), (545, 534, 537, 544), (541, 535, 539, 542), (533, 536, 535, 541), (542, 539, 538, 543), (652, 525, 526, 651), (653, 532, 525, 652), (654, 530, 532, 653), (648, 531, 530, 654), (537, 534, 563, 582), (536, 537, 582, 583), (535, 536, 583, 561), (539, 535, 561, 557), (544, 537, 536, 533), (546, 524, 534, 545), (547, 540, 524, 546), (543, 538, 540, 547), (661, 543, 547, 659), (659, 547, 546, 658), (658, 546, 545, 657), (662, 544, 533, 655), (656, 542, 543, 661), (655, 533, 541, 660), (660, 541, 542, 656), (657, 545, 544, 662), (522, 549, 555, 521), (521, 555, 554, 523), (523, 554, 553, 516), (516, 553, 552, 517), (519, 550, 551, 518), (518, 551, 549, 522), (517, 552, 548, 520), (520, 548, 550, 519), (595, 573, 559, 579), (573, 574, 563, 559), (593, 575, 561, 583), (575, 572, 557, 561), (577, 556, 560, 580), (538, 539, 557, 578), (570, 571, 564, 567), (591, 570, 567, 585), (568, 569, 566, 565), (589, 568, 565, 587), (576, 558, 568, 589), (558, 562, 569, 568), (580, 560, 570, 591), (560, 556, 571, 570), (567, 564, 572, 575), (585, 567, 575, 593), (565, 566, 574, 573), (587, 565, 573, 595), (564, 586, 594, 572), (586, 587, 595, 594), (566, 584, 592, 574), (584, 585, 593, 592), (562, 581, 590, 569), (581, 580, 591, 590), (556, 577, 588, 571), (577, 576, 589, 588), (571, 588, 586, 564), (588, 589, 587, 586), (569, 590, 584, 566), (590, 591, 585, 584), (540, 538, 578, 579), (524, 540, 579, 559), (558, 576, 581, 562), (576, 577, 580, 581), (574, 592, 582, 563), (592, 593, 583, 582), (594, 595, 579, 578), (596, 598, 599, 597), (598, 602, 603, 599), (602, 600, 601, 603), (600, 596, 597, 601), (598, 596, 600, 602), (603, 594, 578, 599), (534, 524, 559, 563), (601, 572, 594, 603), (599, 578, 557, 597), (597, 557, 572, 601), (633, 502, 607, 616), (635, 628, 611, 621), (643, 629, 609, 637), (634, 627, 605, 623), (641, 622, 608, 639), (640, 623, 605, 638), (421, 488, 616, 607), (626, 625, 614, 617), (632, 630, 615, 619), (642, 631, 613, 638), (628, 632, 619, 611), (620, 626, 617, 610), (463, 421, 607, 621), (631, 633, 616, 613), (419, 463, 621, 611), (606, 618, 626, 620), (618, 612, 625, 626), (487, 419, 611, 619), (637, 609, 623, 640), (636, 604, 622, 641), (629, 634, 623, 609), (502, 635, 621, 607), (606, 620, 635, 502), (608, 622, 634, 629), (612, 618, 633, 631), (610, 617, 632, 628), (636, 612, 631, 642), (617, 614, 630, 632), (622, 604, 627, 634), (639, 608, 629, 643), (620, 610, 628, 635), (618, 606, 502, 633), (614, 639, 643, 630), (604, 636, 642, 627), (612, 636, 641, 625), (615, 637, 640, 624), (627, 642, 638, 605), (624, 640, 638, 613), (625, 641, 639, 614), (630, 643, 637, 615), (408, 644, 646, 484), (393, 645, 644, 408), (484, 646, 358, 407), (407, 358, 485, 392), (549, 648, 654, 555), (555, 654, 653, 554), (554, 653, 652, 553), (553, 652, 651, 552), (550, 650, 649, 551), (551, 649, 648, 549), (552, 651, 647, 548), (548, 647, 650, 550), (526, 657, 662, 529), (527, 660, 656, 531), (528, 655, 660, 527), (531, 656, 661, 530), (529, 662, 655, 528), (525, 658, 657, 526), (532, 659, 658, 525), (530, 661, 659, 532), (440, 665, 670, 494), (438, 663, 669, 495), (437, 666, 668, 471), (439, 664, 667, 472), (495, 669, 666, 437), (472, 667, 663, 438), (494, 670, 664, 439), (471, 668, 665, 440), (446, 672, 678, 499), (448, 674, 677, 498), (447, 673, 676, 476), (445, 671, 675, 475), (475, 675, 674, 448), (498, 677, 673, 447), (476, 676, 672, 446), (499, 678, 671, 445), (443, 682, 686, 497), (441, 680, 685, 496), (444, 679, 684, 474), (442, 681, 683, 473), (496, 685, 679, 444), (473, 683, 680, 441), (497, 686, 681, 442), (474, 684, 682, 443), (395, 482, 694, 687), (396, 460, 693, 687), (398, 458, 692, 695), (458, 410, 691, 692), (460, 412, 690, 693), (482, 398, 695, 694), (412, 401, 688, 690), (410, 403, 689, 691)])
me_cube.polygons.foreach_set('use_smooth', [True] * 694)
me_cube.materials.append(mat_skin)
me_cube.use_remesh_preserve_volume = False
me_cube.use_remesh_preserve_attributes = False
me_cube.use_mirror_x = True
me_cube.update()
arm_armature_001 = bpy.data.armatures.new('Armature.001')  # bones are not reproduced

# ---- objects
ob_body = bpy.data.objects.new('Body', me_cube)
ob_armature = bpy.data.objects.new('Armature', arm_armature_001)

# ---- transforms, parenting, visibility, modifiers, constraints
ob_body.parent = ob_armature
ob_body.location = (0.0, 0.0, -0.003322)
ob_body.lock_rotations_4d = False
ob_body.empty_display_type = 'ARROWS'
ob_body.lineart.crease_threshold = 0.0
ob_body.use_mesh_mirror_x = True
_vg = ob_body.vertex_groups.new(name='Hips')
for _i, _w in zip([42, 43, 45, 48, 49, 50, 51, 54, 59, 66, 67, 68, 69, 70, 71, 72, 73, 83, 84, 94, 95, 98, 99, 102, 103, 106, 107, 108, 109, 120, 121, 122, 123, 128, 129, 130, 136, 387, 388, 390, 391, 394, 397, 398, 399, 404, 405, 406, 409, 414, 423, 424, 425, 426, 427, 428, 429, 430, 431, 432, 442, 443, 453, 454, 457, 458, 461, 462, 465, 466, 467, 468, 479, 480, 481, 482, 483, 489, 490, 491, 497], [0.2214, 0.1831, 0.1278, 0.139, 0.001842, 0.5346, 0.5645, 0.1204, 0.1186, 0.02045, 0.08718, 0.2278, 0.1825, 0.4163, 0.4716, 0.6719, 0.6177, 0.02659, 0.005751, 0.2799, 0.1936, 0.1459, 0.007833, 0.00589, 0.1312, 0.05983, 0.1323, 0.489, 0.5505, 0.1991, 0.1366, 0.001384, 0.8417, 0.2488, 0.05089, 0.4254, 0.02425, 0.2214, 0.1831, 0.6185, 0.6383, 0.1278, 0.139, 0.001842, 0.1122, 0.14, 0.5346, 0.5645, 0.1204, 0.1186, 0.02045, 0.08718, 0.2278, 0.1825, 0.7272, 0.4163, 0.4716, 0.6414, 0.6719, 0.6177, 0.02659, 0.005751, 0.2799, 0.1936, 0.1459, 0.007833, 0.00589, 0.1312, 0.05983, 0.1323, 0.489, 0.5505, 0.1991, 0.9154, 0.1366, 0.001384, 0.8417, 0.2488, 0.05089, 0.4254, 0.02425]): _vg.add([_i], _w, 'REPLACE')
_vg = ob_body.vertex_groups.new(name='Spine')
for _i, _w in zip([42, 43, 45, 46, 47, 48, 49, 50, 54, 55, 56, 57, 58, 59, 67, 70, 71, 72, 73, 94, 95, 98, 99, 100, 101, 102, 103, 108, 109, 120, 121, 122, 130, 145, 146, 147, 150, 152, 323, 324, 325, 326, 327, 328, 329, 387, 388, 390, 394, 395, 396, 397, 398, 399, 400, 401, 402, 403, 404, 405, 409, 410, 411, 412, 413, 414, 424, 427, 428, 429, 430, 431, 432, 453, 454, 457, 458, 459, 460, 461, 462, 467, 468, 479, 481, 482, 491, 506, 507, 508, 509, 510, 513, 515, 687, 688, 689, 690, 691, 692, 693, 694, 695], [0.1225, 0.07817, 0.7265, 0.6342, 0.0438, 0.7342, 0.6471, 0.003504, 0.7992, 0.7269, 0.1527, 0.1192, 0.7618, 0.798, 0.01164, 0.3101, 0.2857, 0.1256, 0.1628, 0.06183, 0.01327, 0.7427, 0.6877, 0.136, 0.1096, 0.6788, 0.7356, 0.2257, 0.2062, 0.1204, 0.7212, 0.6325, 0.3083, 0.01433, 0.03705, 0.005723, 0.05884, 0.01411, 0.1951, 0.2534, 0.2753, 0.2741, 0.2539, 0.2335, 0.2327, 0.1225, 0.07817, 0.03195, 0.7265, 0.6342, 0.0438, 0.7342, 0.6471, 0.813, 0.7903, 0.1148, 0.1467, 0.749, 0.7876, 0.003504, 0.7992, 0.7269, 0.1527, 0.1192, 0.7618, 0.798, 0.01164, 0.1123, 0.3101, 0.2857, 0.1578, 0.1256, 0.1628, 0.06183, 0.01327, 0.7427, 0.6877, 0.136, 0.1096, 0.6788, 0.7356, 0.2257, 0.2062, 0.1204, 0.7212, 0.6325, 0.3083, 0.01245, 0.04368, 0.01433, 0.03705, 0.005723, 0.05884, 0.01411, 0.1951, 0.2593, 0.2649, 0.2534, 0.2753, 0.2741, 0.2539, 0.2335, 0.2327]): _vg.add([_i], _w, 'REPLACE')
_vg = ob_body.vertex_groups.new(name='Chest')
for _i, _w in zip([5, 18, 25, 26, 45, 46, 47, 48, 49, 52, 53, 54, 55, 56, 57, 58, 60, 61, 96, 97, 98, 99, 100, 101, 102, 103, 121, 122, 124, 125, 145, 146, 147, 148, 150, 152, 281, 282, 323, 324, 325, 326, 327, 328, 329, 335, 348, 358, 359, 379, 384, 392, 393, 394, 395, 396, 397, 398, 400, 401, 402, 403, 407, 408, 409, 410, 411, 412, 413, 415, 416, 417, 418, 455, 456, 457, 458, 459, 460, 461, 462, 481, 482, 484, 485, 486, 506, 507, 508, 509, 510, 511, 513, 515, 644, 645, 646, 687, 688, 689, 690, 691, 692, 693, 694, 695], [0.03423, 0.0007238, 0.4436, 0.008827, 0.01393, 0.1245, 0.06011, 0.01806, 0.1673, 0.1641, 0.1467, 0.003501, 0.1932, 0.6743, 0.5803, 0.146, 0.1201, 0.124, 0.03498, 0.03445, 0.009461, 0.1729, 0.4401, 0.2024, 0.1322, 0.006077, 0.01483, 0.1345, 0.06497, 0.1381, 0.2868, 0.6305, 0.1764, 0.08085, 0.1139, 0.02006, 0.1841, 0.3263, 0.1767, 0.5562, 0.5985, 0.4513, 0.3241, 0.2322, 0.3242, 0.03423, 0.0007238, 0.4436, 0.008827, 0.01062, 0.04895, 0.5701, 0.6842, 0.01393, 0.1245, 0.06011, 0.01806, 0.1673, 0.1346, 0.6432, 0.7249, 0.1819, 0.1641, 0.1467, 0.003501, 0.1932, 0.6743, 0.5803, 0.146, 0.08977, 0.1967, 0.1201, 0.124, 0.03498, 0.03445, 0.009461, 0.1729, 0.4401, 0.2024, 0.1322, 0.006077, 0.01483, 0.1345, 0.06497, 0.2838, 0.1381, 0.5808, 0.7538, 0.2868, 0.6305, 0.1764, 0.08085, 0.1139, 0.02006, 0.1841, 0.5363, 0.3263, 0.1767, 0.5989, 0.6416, 0.5562, 0.5985, 0.4513, 0.3241, 0.2322, 0.3242]): _vg.add([_i], _w, 'REPLACE')
_vg = ob_body.vertex_groups.new(name='Neck')
for _i, _w in zip([2, 5, 6, 8, 9, 11, 13, 14, 16, 17, 18, 20, 25, 26, 33, 35, 38, 52, 53, 60, 61, 124, 125, 145, 281, 282, 332, 335, 336, 338, 339, 341, 343, 344, 346, 347, 348, 350, 357, 358, 359, 361, 368, 370, 372, 375, 379, 381, 384, 392, 393, 407, 408, 415, 416, 417, 418, 484, 485, 486, 506, 508, 644, 645, 646], [0.1284, 0.9453, 0.05505, 0.00378, 0.003556, 0.03929, 0.02007, 0.1619, 0.03618, 0.1891, 0.2232, 0.06955, 0.4696, 0.2856, 0.07968, 0.07164, 0.06108, 0.0, 0.057, 0.8953, 0.495, 0.01848, 0.6953, 0.0, 0.2815, 0.3214, 0.1284, 0.9453, 0.05505, 0.00378, 0.003556, 0.03929, 0.02007, 0.1619, 0.03618, 0.1891, 0.2232, 0.06955, 0.1516, 0.4696, 0.2856, 0.06183, 0.05127, 0.07968, 0.07164, 0.06108, 0.3402, 0.2007, 0.1441, 0.2224, 0.08505, 0.0, 0.057, 0.6786, 0.4867, 0.8953, 0.495, 0.01848, 0.5975, 0.6953, 0.0, 0.0, 0.2815, 0.2208, 0.3214]): _vg.add([_i], _w, 'REPLACE')
_vg = ob_body.vertex_groups.new(name='Head')
for _i, _w in zip([0, 1, 2, 3, 4, 5, 6, 7, 8, 9, 10, 11, 12, 13, 14, 15, 16, 17, 18, 19, 20, 21, 22, 23, 24, 25, 26, 27, 28, 29, 30, 31, 32, 33, 34, 35, 36, 37, 38, 39, 40, 41, 60, 61, 124, 125, 166, 185, 281, 282, 283, 293, 330, 331, 332, 333, 334, 335, 336, 337, 338, 339, 340, 341, 342, 343, 344, 345, 346, 347, 348, 349, 350, 351, 352, 353, 354, 355, 356, 357, 358, 359, 360, 361, 362, 363, 364, 365, 366, 367, 368, 369, 370, 371, 372, 373, 374, 375, 376, 377, 378, 379, 380, 381, 382, 383, 384, 385, 386, 393, 415, 416, 417, 418, 484, 485, 486, 529, 548, 644, 645, 646, 647, 657], [0.9889, 1.0, 0.8319, 0.9985, 0.9973, 0.7085, 0.9372, 0.9908, 0.9641, 0.9631, 1.0, 0.9434, 0.9943, 0.9537, 0.8954, 0.9972, 0.9484, 0.7495, 0.8196, 0.9901, 0.91, 0.9961, 0.992, 0.9958, 0.9988, 0.0, 0.7819, 0.9782, 0.9861, 0.9855, 0.9686, 1.0, 0.9774, 0.905, 0.9957, 0.904, 0.9941, 0.9806, 0.9151, 0.9974, 0.9819, 0.9886, 0.08591, 0.07686, 0.0, 0.0, 0.0, 0.0, 8.113e-05, 0.0, 0.0, 0.0, 0.9889, 1.0, 0.8319, 0.9985, 0.9973, 0.7085, 0.9372, 0.9908, 0.9641, 0.9631, 1.0, 0.9434, 0.9943, 0.9537, 0.8954, 0.9972, 0.9484, 0.7495, 0.8196, 0.9901, 0.91, 0.9961, 0.992, 0.9958, 0.9989, 0.9974, 0.9988, 0.8163, 0.0, 0.7819, 0.9782, 0.9306, 0.99, 0.9861, 0.9855, 0.9686, 1.0, 0.9774, 0.9362, 0.988, 0.905, 0.9957, 0.904, 0.9941, 0.9806, 0.9151, 0.9974, 0.9819, 0.9886, 0.7508, 0.9937, 0.7802, 0.9955, 0.9994, 0.7776, 0.9756, 0.9751, 0.02911, 0.0, 0.1459, 0.08591, 0.07686, 0.0, 0.0, 0.0, 0.0, 0.0, 8.113e-05, 0.0, 0.0, 0.0, 0.0]): _vg.add([_i], _w, 'REPLACE')
_vg = ob_body.vertex_groups.new(name='Shoulder.L')
for _i, _w in zip([2, 5, 17, 20, 25, 26, 33, 38, 42, 44, 45, 46, 47, 48, 49, 52, 53, 55, 56, 57, 58, 60, 61, 67, 70, 82, 96, 97, 98, 99, 100, 101, 102, 121, 122, 124, 125, 129, 142, 143, 144, 145, 146, 147, 148, 149, 150, 151, 152, 153, 154, 155, 156, 157, 158, 159, 160, 167, 168, 186, 191, 192, 281, 282, 284, 290, 292, 316, 323, 324, 325, 326, 327, 328, 329, 357, 381, 384, 392, 393, 400, 401, 402, 415, 416, 485, 506, 507, 645, 688, 689], [0.008969, 0.0439, 0.0, 0.0, 0.0, 0.02717, 0.0, 0.0, 0.0007191, 0.7989, 0.003777, 0.0, 0.5442, 0.0, 0.0, 0.0, 0.0, 0.004264, 0.0, 0.2432, 0.0, 0.002603, 0.0, 0.003347, 0.001131, 0.004158, 0.8571, 0.7906, 0.0, 0.0, 0.0, 0.09091, 0.0, 0.0008626, 0.0, 0.1132, 0.0, 0.0006253, 0.8549, 0.7418, 0.5029, 0.5931, 0.01829, 0.6591, 0.8201, 0.8397, 0.4161, 0.8393, 0.129, 0.1512, 0.2208, 0.06986, 0.1545, 0.1586, 0.0353, 0.0633, 0.0939, 0.0, 0.0, 0.0, 0.01209, 0.002495, 0.0, 0.0, 0.0, 0.0, 0.0, 4.318e-06, 0.04978, 0.0, 0.0, 0.0, 0.0, 0.01398, 0.0004953, 0.0, 0.0, 0.007638, 0.06484, 0.0, 0.0, 0.09892, 0.0, 0.0008955, 0.0, 0.05645, 0.1539, 0.008778, 0.0, 0.0, 0.0]): _vg.add([_i], _w, 'REPLACE')
_vg = ob_body.vertex_groups.new(name='Upper Arm.L')
for _i, _w in zip([44, 45, 46, 47, 49, 55, 56, 57, 96, 97, 99, 100, 101, 102, 103, 121, 122, 142, 143, 144, 145, 146, 147, 148, 149, 150, 151, 152, 153, 154, 155, 156, 157, 158, 159, 160, 162, 163, 164, 165, 166, 167, 168, 169, 185, 186, 187, 188, 189, 190, 191, 192, 283, 284, 285, 286, 287, 288, 289, 290, 323, 324, 325, 326, 327, 328, 329, 401, 402, 403, 506, 689], [0.3525, 0.0, 0.0, 0.3473, 0.0, 0.0, 0.0, 0.0, 0.05708, 0.08563, 0.0, 0.0, 0.0, 0.0, 0.0, 0.0, 0.0, 0.07083, 0.2168, 0.4724, 0.0004635, 0.0, 0.1272, 0.1074, 0.2859, 0.2973, 0.3447, 0.8589, 0.8282, 0.769, 0.9195, 0.8405, 0.8366, 0.8467, 0.8994, 0.8991, 0.1009, 0.1141, 0.09761, 0.1054, 0.09431, 0.1575, 0.1806, 0.1263, 0.9829, 0.978, 0.9841, 0.9908, 0.9761, 0.9782, 0.9587, 0.9775, 0.9204, 0.8407, 0.9014, 0.9461, 0.8662, 0.5313, 0.5211, 0.7678, 0.0, 0.0, 0.0, 0.0, 0.0, 0.0, 0.0, 0.0, 0.0, 0.0, 0.0, 0.0]): _vg.add([_i], _w, 'REPLACE')
_vg = ob_body.vertex_groups.new(name='Lower Arm.L')
for _i, _w in zip([162, 163, 164, 165, 166, 167, 168, 169, 170, 176, 178, 179, 180, 181, 182, 183, 184, 191, 283, 284, 285, 286, 287, 288, 289, 290, 291, 292, 293, 294, 295, 296, 297, 298], [0.8989, 0.8858, 0.9023, 0.8945, 0.9056, 0.8423, 0.8191, 0.8734, 0.993, 0.02603, 0.9797, 0.9811, 0.9789, 0.9815, 0.992, 0.9756, 0.9775, 0.02264, 0.07913, 0.1584, 0.09857, 0.05313, 0.1334, 0.4686, 0.4787, 0.2323, 0.9881, 0.9815, 0.9825, 0.9832, 0.9781, 0.9905, 0.9819, 0.988]): _vg.add([_i], _w, 'REPLACE')
_vg = ob_body.vertex_groups.new(name='Hand.L')
for _i, _w in zip([161, 171, 172, 173, 174, 175, 176, 177, 194, 196, 198, 200, 201, 202, 203, 204, 209, 210, 211, 212, 215, 216, 219, 220, 221, 222, 223, 224, 229, 230, 231, 232], [0.9627, 0.9824, 0.9094, 0.9637, 0.9893, 0.8679, 0.86, 0.918, 0.06115, 0.9533, 0.3091, 0.9733, 0.05991, 0.1159, 0.1245, 0.09968, 0.1046, 0.8483, 0.8628, 0.5824, 0.1648, 0.8756, 0.9814, 0.8954, 0.04848, 0.0648, 0.01439, 0.0402, 0.9448, 0.8751, 0.154, 0.8549]): _vg.add([_i], _w, 'REPLACE')
_vg = ob_body.vertex_groups.new(name='Fingers01.L')
for _i, _w in zip([195, 199, 201, 202, 203, 204, 205, 206, 207, 208, 209, 210, 211, 212, 218, 221, 222, 223, 224, 225, 226, 227, 228, 229, 230, 231, 232], [0.1534, 0.1729, 0.717, 0.7839, 0.8089, 0.7392, 0.2571, 0.3731, 0.1328, 0.1096, 0.007893, 0.1231, 0.1206, 0.1057, 0.01337, 0.9223, 0.8689, 0.8718, 0.8883, 0.03161, 0.02001, 0.4673, 0.09151, 0.04668, 0.07134, 0.05229, 0.06785]): _vg.add([_i], _w, 'REPLACE')
_vg = ob_body.vertex_groups.new(name='Fingers02.L')
for _i, _w in zip([193, 195, 197, 199, 201, 202, 203, 204, 205, 206, 207, 208, 213, 214, 217, 218, 221, 222, 223, 224, 225, 226, 227, 228], [0.981, 0.8403, 0.9772, 0.8212, 0.1332, 0.09721, 0.06438, 0.09884, 0.73, 0.6114, 0.8449, 0.873, 0.9828, 0.9984, 0.998, 0.9676, 0.005242, 0.05741, 0.06768, 0.06154, 0.9556, 0.9633, 0.5304, 0.9034]): _vg.add([_i], _w, 'REPLACE')
_vg = ob_body.vertex_groups.new(name='Thumb01.L')
for _i, _w in zip([161, 172, 175, 176, 177, 194, 196, 198, 201, 204, 209, 212, 215, 216, 220, 230, 231, 232], [0.003802, 0.07882, 0.1063, 0.1, 0.06027, 0.9224, 0.002499, 0.6715, 0.08135, 0.05658, 0.7971, 0.2741, 0.8161, 0.1062, 0.09339, 0.03685, 0.6822, 0.06222]): _vg.add([_i], _w, 'REPLACE')
_vg = ob_body.vertex_groups.new(name='Thumb02.L')
for _i, _w in zip([209, 231, 233, 234, 235, 236, 237, 238, 239, 240], [0.06443, 0.1049, 0.9998, 0.9848, 0.9998, 0.981, 0.9997, 0.9824, 0.9994, 0.9715]): _vg.add([_i], _w, 'REPLACE')
_vg = ob_body.vertex_groups.new(name='Shoulder.R')
for _i, _w in zip([332, 335, 347, 350, 357, 358, 359, 370, 375, 381, 384, 387, 389, 392, 393, 394, 395, 396, 397, 398, 400, 401, 402, 407, 408, 410, 411, 412, 413, 415, 416, 417, 418, 424, 428, 441, 455, 456, 457, 458, 459, 460, 461, 481, 482, 484, 485, 486, 490, 503, 504, 505, 506, 507, 508, 509, 510, 511, 512, 513, 514, 515, 516, 517, 518, 519, 520, 521, 522, 523, 530, 531, 549, 554, 555, 644, 645, 646, 648, 654, 656, 680, 687, 688, 689, 690, 691, 692, 693, 694, 695], [0.008969, 0.0439, 0.0, 0.0, 0.0, 0.0, 0.02717, 0.0, 0.0, 0.0, 0.007638, 0.0007191, 0.7989, 0.06484, 0.0, 0.003777, 0.0, 0.5442, 0.0, 0.0, 0.0, 0.09892, 0.0, 0.0, 0.0, 0.004264, 0.0, 0.2432, 0.0, 0.0008955, 0.0, 0.002603, 0.0, 0.003347, 0.001131, 0.004158, 0.8571, 0.7906, 0.0, 0.0, 0.0, 0.09091, 0.0, 0.0008626, 0.0, 0.1132, 0.05645, 0.0, 0.0006253, 0.8549, 0.7418, 0.5029, 0.1539, 0.008778, 0.5931, 0.01829, 0.6591, 0.8201, 0.8397, 0.4161, 0.8393, 0.129, 0.1512, 0.2208, 0.06986, 0.1545, 0.1586, 0.0353, 0.0633, 0.0939, 0.0, 0.0, 0.0, 0.01209, 0.002495, 0.0, 0.0, 0.0, 0.0, 0.0, 0.0, 4.318e-06, 0.04978, 0.0, 0.0, 0.0, 0.0, 0.0, 0.0, 0.01398, 0.0004953]): _vg.add([_i], _w, 'REPLACE')
_vg = ob_body.vertex_groups.new(name='Upper Arm.R')
for _i, _w in zip([389, 394, 395, 396, 398, 401, 402, 403, 410, 411, 412, 455, 456, 458, 459, 460, 461, 462, 481, 482, 503, 504, 505, 506, 508, 509, 510, 511, 512, 513, 514, 515, 516, 517, 518, 519, 520, 521, 522, 523, 525, 526, 527, 528, 529, 530, 531, 532, 548, 549, 550, 551, 552, 553, 554, 555, 647, 648, 649, 650, 651, 652, 653, 654, 687, 689, 690, 691, 692, 693, 694, 695], [0.3525, 0.0, 0.0, 0.3473, 0.0, 0.0, 0.0, 0.0, 0.0, 0.0, 0.0, 0.05708, 0.08563, 0.0, 0.0, 0.0, 0.0, 0.0, 0.0, 0.0, 0.07083, 0.2168, 0.4724, 0.0, 0.0004635, 0.0, 0.1272, 0.1074, 0.2859, 0.2973, 0.3447, 0.8589, 0.8282, 0.769, 0.9195, 0.8405, 0.8366, 0.8467, 0.8994, 0.8991, 0.1009, 0.1141, 0.09761, 0.1054, 0.09431, 0.1575, 0.1806, 0.1263, 0.9829, 0.978, 0.9841, 0.9908, 0.9761, 0.9782, 0.9587, 0.9775, 0.9204, 0.8407, 0.9014, 0.9461, 0.8662, 0.5313, 0.5211, 0.7678, 0.0, 0.0, 0.0, 0.0, 0.0, 0.0, 0.0, 0.0]): _vg.add([_i], _w, 'REPLACE')
_vg = ob_body.vertex_groups.new(name='Lower Arm.R')
for _i, _w in zip([525, 526, 527, 528, 529, 530, 531, 532, 533, 539, 541, 542, 543, 544, 545, 546, 547, 554, 647, 648, 649, 650, 651, 652, 653, 654, 655, 656, 657, 658, 659, 660, 661, 662], [0.8989, 0.8858, 0.9023, 0.8945, 0.9056, 0.8423, 0.8191, 0.8734, 0.993, 0.02603, 0.9797, 0.9811, 0.9789, 0.9815, 0.992, 0.9756, 0.9775, 0.02264, 0.07913, 0.1584, 0.09857, 0.05313, 0.1334, 0.4686, 0.4787, 0.2323, 0.9881, 0.9815, 0.9825, 0.9832, 0.9781, 0.9905, 0.9819, 0.988]): _vg.add([_i], _w, 'REPLACE')
_vg = ob_body.vertex_groups.new(name='Hand.R')
for _i, _w in zip([524, 534, 535, 536, 537, 538, 539, 540, 557, 559, 561, 563, 564, 565, 566, 567, 572, 573, 574, 575, 578, 579, 582, 583, 584, 585, 586, 587, 592, 593, 594, 595], [0.9627, 0.9824, 0.9094, 0.9637, 0.9893, 0.8679, 0.86, 0.918, 0.06115, 0.9533, 0.3091, 0.9733, 0.05991, 0.1159, 0.1245, 0.09968, 0.1046, 0.8483, 0.8628, 0.5824, 0.1648, 0.8756, 0.9814, 0.8954, 0.04848, 0.0648, 0.01439, 0.0402, 0.9448, 0.8751, 0.154, 0.8549]): _vg.add([_i], _w, 'REPLACE')
_vg = ob_body.vertex_groups.new(name='Fingers01.R')
for _i, _w in zip([558, 562, 564, 565, 566, 567, 568, 569, 570, 571, 572, 573, 574, 575, 581, 584, 585, 586, 587, 588, 589, 590, 591, 592, 593, 594, 595], [0.1534, 0.1729, 0.717, 0.7839, 0.8089, 0.7392, 0.2571, 0.3731, 0.1328, 0.1096, 0.007893, 0.1231, 0.1206, 0.1057, 0.01337, 0.9223, 0.8689, 0.8718, 0.8883, 0.03161, 0.02001, 0.4673, 0.09151, 0.04668, 0.07134, 0.05229, 0.06785]): _vg.add([_i], _w, 'REPLACE')
_vg = ob_body.vertex_groups.new(name='Fingers02.R')
for _i, _w in zip([556, 558, 560, 562, 564, 565, 566, 567, 568, 569, 570, 571, 576, 577, 580, 581, 584, 585, 586, 587, 588, 589, 590, 591], [0.981, 0.8403, 0.9772, 0.8212, 0.1332, 0.09721, 0.06438, 0.09884, 0.73, 0.6114, 0.8449, 0.873, 0.9828, 0.9984, 0.998, 0.9676, 0.005242, 0.05741, 0.06768, 0.06154, 0.9556, 0.9633, 0.5304, 0.9034]): _vg.add([_i], _w, 'REPLACE')
_vg = ob_body.vertex_groups.new(name='Thumb01.R')
for _i, _w in zip([524, 535, 538, 539, 540, 557, 559, 561, 564, 567, 572, 575, 578, 579, 583, 593, 594, 595], [0.003802, 0.07882, 0.1063, 0.1, 0.06027, 0.9224, 0.002499, 0.6715, 0.08135, 0.05658, 0.7971, 0.2741, 0.8161, 0.1062, 0.09339, 0.03685, 0.6822, 0.06222]): _vg.add([_i], _w, 'REPLACE')
_vg = ob_body.vertex_groups.new(name='Thumb02.R')
for _i, _w in zip([572, 594, 596, 597, 598, 599, 600, 601, 602, 603], [0.06443, 0.1049, 0.9998, 0.9848, 0.9998, 0.981, 0.9997, 0.9824, 0.9994, 0.9715]): _vg.add([_i], _w, 'REPLACE')
_vg = ob_body.vertex_groups.new(name='Upper Leg.L')
for _i, _w in zip([42, 43, 45, 48, 50, 51, 54, 59, 66, 67, 68, 69, 70, 71, 72, 73, 74, 75, 76, 77, 78, 79, 80, 81, 82, 83, 84, 85, 90, 91, 92, 93, 94, 95, 98, 102, 103, 106, 107, 108, 109, 110, 111, 112, 113, 114, 115, 118, 119, 120, 121, 123, 128, 129, 130, 131, 132, 133, 134, 135, 136, 139, 140, 315, 316, 317, 318, 319, 320, 321, 322, 390, 391, 399, 404, 427, 430, 480], [0.7941, 0.7656, 0.1075, 0.0, 0.4884, 0.3938, 0.0, 0.08412, 0.9306, 0.9493, 0.814, 0.775, 0.3713, 0.1496, 0.0, 0.3397, 0.9119, 0.8346, 0.6551, 0.8867, 0.1138, 0.1187, 0.04351, 0.09534, 0.9926, 0.9707, 0.9626, 0.9924, 0.6163, 0.4601, 0.2295, 0.263, 0.8072, 0.7119, 0.0, 0.002455, 0.1361, 0.8797, 0.9215, 0.5168, 0.0, 0.9452, 0.4771, 0.1183, 0.1158, 0.9866, 0.9827, 0.4751, 0.3005, 0.7854, 0.08159, 0.1593, 0.7559, 0.9581, 0.2983, 0.8625, 0.9484, 0.01624, 0.03892, 0.9951, 0.964, 0.3905, 0.2119, 0.9939, 0.9897, 0.9856, 0.9889, 0.987, 0.9928, 0.9919, 0.9865, 0.1931, 0.163, 0.03479, 0.0, 0.0, 0.1417, 0.04245]): _vg.add([_i], _w, 'REPLACE')
_vg = ob_body.vertex_groups.new(name='Lower Leg.L')
for _i, _w in zip([62, 63, 64, 65, 74, 75, 76, 77, 78, 79, 80, 81, 86, 87, 88, 89, 90, 91, 92, 93, 104, 105, 110, 111, 112, 113, 116, 117, 118, 119, 126, 127, 131, 132, 133, 134, 137, 138, 139, 140, 141, 243, 244, 247, 248, 249, 250, 252, 253, 254, 255, 256, 257, 258, 261, 263, 265, 268, 269, 270, 272, 299, 300, 301, 302, 303, 304, 305, 306, 307, 308, 309, 310, 311, 312, 313, 314], [0.9618, 0.9297, 0.9571, 0.8958, 0.1748, 0.1472, 0.1516, 0.1131, 0.977, 0.9513, 0.9596, 0.9836, 0.9998, 0.9995, 0.9997, 0.9999, 0.7702, 0.772, 0.8416, 0.8531, 0.9643, 0.9117, 0.207, 0.1633, 0.9852, 0.9488, 0.9999, 0.9995, 0.7559, 0.9198, 0.9435, 0.9257, 0.1373, 0.1628, 0.9728, 0.9596, 0.9998, 0.9996, 0.7861, 0.8078, 0.2524, 0.1893, 0.4572, 0.1855, 0.447, 0.003267, 0.09741, 0.0409, 0.2283, 0.07386, 0.08597, 0.1741, 0.191, 0.4761, 0.06068, 0.07058, 0.2463, 0.02716, 0.09124, 0.1146, 0.307, 0.9962, 0.9971, 0.9992, 0.9986, 0.9959, 0.9993, 0.9971, 0.9984, 0.9976, 0.998, 0.9981, 0.9971, 0.9974, 0.998, 0.9975, 0.9976]): _vg.add([_i], _w, 'REPLACE')
_vg = ob_body.vertex_groups.new(name='Foot.L')
for _i, _w in zip([62, 63, 64, 65, 104, 105, 126, 127, 141, 241, 242, 243, 244, 245, 246, 247, 248, 249, 250, 251, 252, 253, 254, 255, 256, 257, 258, 259, 260, 261, 262, 263, 264, 265, 266, 267, 268, 269, 270, 271, 272, 273, 274, 275, 276, 277, 278, 279, 280], [0.02622, 0.06982, 0.03538, 0.1031, 0.02114, 0.08767, 0.05619, 0.07389, 0.7421, 0.2054, 0.2478, 0.803, 0.5408, 0.05578, 0.09029, 0.8063, 0.5513, 0.9089, 0.8901, 0.9073, 0.9467, 0.7667, 0.907, 0.897, 0.8231, 0.8018, 0.5224, 0.03367, 0.07238, 0.9348, 0.931, 0.9124, 0.2001, 0.7476, 0.0598, 0.9307, 0.9102, 0.8939, 0.8714, 0.03354, 0.6884, 0.5965, 0.7727, 0.8054, 0.2059, 0.9197, 0.4941, 0.7176, 0.2967]): _vg.add([_i], _w, 'REPLACE')
_vg = ob_body.vertex_groups.new(name='Toes.L')
for _i, _w in zip([241, 242, 245, 246, 249, 251, 259, 260, 262, 264, 266, 267, 268, 271, 273, 274, 275, 276, 277, 278, 279, 280], [0.7932, 0.7495, 0.944, 0.9093, 0.06451, 0.08, 0.958, 0.9272, 0.05733, 0.7983, 0.9399, 0.05374, 0.05121, 0.958, 0.4001, 0.2243, 0.182, 0.793, 0.0762, 0.5056, 0.2782, 0.7018]): _vg.add([_i], _w, 'REPLACE')
_vg = ob_body.vertex_groups.new(name='Upper Leg.R')
for _i, _w in zip([387, 388, 390, 391, 394, 397, 399, 404, 405, 406, 409, 414, 423, 424, 425, 426, 427, 428, 429, 430, 431, 432, 433, 434, 435, 436, 437, 438, 439, 440, 441, 442, 443, 444, 449, 450, 451, 452, 453, 454, 457, 461, 462, 465, 466, 467, 468, 469, 470, 471, 472, 473, 474, 477, 478, 479, 480, 481, 483, 489, 490, 491, 492, 493, 494, 495, 496, 497, 500, 501, 679, 680, 681, 682, 683, 684, 685, 686], [0.7941, 0.7656, 0.1931, 0.163, 0.1075, 0.0, 0.03479, 0.0, 0.4884, 0.3938, 0.0, 0.08412, 0.9306, 0.9493, 0.814, 0.775, 0.0, 0.3713, 0.1496, 0.1417, 0.0, 0.3397, 0.9119, 0.8346, 0.6551, 0.8867, 0.1138, 0.1187, 0.04351, 0.09534, 0.9926, 0.9707, 0.9626, 0.9924, 0.6163, 0.4601, 0.2295, 0.263, 0.8072, 0.7119, 0.0, 0.002455, 0.1361, 0.8797, 0.9215, 0.5168, 0.0, 0.9452, 0.4771, 0.1183, 0.1158, 0.9866, 0.9827, 0.4751, 0.3005, 0.7854, 0.04245, 0.08159, 0.1593, 0.7559, 0.9581, 0.2983, 0.8625, 0.9484, 0.01624, 0.03892, 0.9951, 0.964, 0.3905, 0.2119, 0.9939, 0.9897, 0.9856, 0.9889, 0.987, 0.9928, 0.9919, 0.9865]): _vg.add([_i], _w, 'REPLACE')
_vg = ob_body.vertex_groups.new(name='Lower Leg.R')
for _i, _w in zip([419, 420, 421, 422, 433, 434, 435, 436, 437, 438, 439, 440, 445, 446, 447, 448, 449, 450, 451, 452, 463, 464, 469, 470, 471, 472, 475, 476, 477, 478, 487, 488, 492, 493, 494, 495, 498, 499, 500, 501, 502, 606, 607, 610, 611, 612, 613, 615, 616, 617, 618, 619, 620, 621, 624, 626, 628, 631, 632, 633, 635, 663, 664, 665, 666, 667, 668, 669, 670, 671, 672, 673, 674, 675, 676, 677, 678], [0.9618, 0.9297, 0.9571, 0.8958, 0.1748, 0.1472, 0.1516, 0.1131, 0.977, 0.9513, 0.9596, 0.9836, 0.9998, 0.9995, 0.9997, 0.9999, 0.7702, 0.772, 0.8416, 0.8531, 0.9643, 0.9117, 0.207, 0.1633, 0.9852, 0.9488, 0.9999, 0.9995, 0.7559, 0.9198, 0.9435, 0.9257, 0.1373, 0.1628, 0.9728, 0.9596, 0.9998, 0.9996, 0.7861, 0.8078, 0.2524, 0.1893, 0.4572, 0.1855, 0.447, 0.003267, 0.09741, 0.0409, 0.2283, 0.07386, 0.08597, 0.1741, 0.191, 0.4761, 0.06068, 0.07058, 0.2463, 0.02716, 0.09124, 0.1146, 0.307, 0.9962, 0.9971, 0.9992, 0.9986, 0.9959, 0.9993, 0.9971, 0.9984, 0.9976, 0.998, 0.9981, 0.9971, 0.9974, 0.998, 0.9975, 0.9976]): _vg.add([_i], _w, 'REPLACE')
_vg = ob_body.vertex_groups.new(name='Foot.R')
for _i, _w in zip([419, 420, 421, 422, 463, 464, 487, 488, 502, 604, 605, 606, 607, 608, 609, 610, 611, 612, 613, 614, 615, 616, 617, 618, 619, 620, 621, 622, 623, 624, 625, 626, 627, 628, 629, 630, 631, 632, 633, 634, 635, 636, 637, 638, 639, 640, 641, 642, 643], [0.02622, 0.06982, 0.03538, 0.1031, 0.02114, 0.08767, 0.05619, 0.07389, 0.7421, 0.2054, 0.2478, 0.803, 0.5408, 0.05578, 0.09029, 0.8063, 0.5513, 0.9089, 0.8901, 0.9073, 0.9467, 0.7667, 0.907, 0.897, 0.8231, 0.8018, 0.5224, 0.03367, 0.07238, 0.9348, 0.931, 0.9124, 0.2001, 0.7476, 0.0598, 0.9307, 0.9102, 0.8939, 0.8714, 0.03354, 0.6884, 0.5965, 0.7727, 0.8054, 0.2059, 0.9197, 0.4941, 0.7176, 0.2967]): _vg.add([_i], _w, 'REPLACE')
_vg = ob_body.vertex_groups.new(name='Toes.R')
for _i, _w in zip([604, 605, 608, 609, 612, 614, 622, 623, 625, 627, 629, 630, 631, 634, 636, 637, 638, 639, 640, 641, 642, 643], [0.7932, 0.7495, 0.944, 0.9093, 0.06451, 0.08, 0.958, 0.9272, 0.05733, 0.7983, 0.9399, 0.05374, 0.05121, 0.958, 0.4001, 0.2243, 0.182, 0.793, 0.0762, 0.5056, 0.2782, 0.7018]): _vg.add([_i], _w, 'REPLACE')
_m = ob_body.modifiers.new('Armature', 'ARMATURE')
_m.object = ob_armature
_m.use_deform_preserve_volume = True
ob_armature.location = (0.0, 0.0, 0.0)
ob_armature.lineart.crease_threshold = 0.0

# ---- collection membership
col_collection_1.objects.link(ob_body)
col_collection_11.objects.link(ob_armature)

# ---- scene / render settings (as saved in the file)
scene.frame_start = 1; scene.frame_end = 16; scene.frame_set(11)
scene.render.engine = 'BLENDER_EEVEE_NEXT'
scene.render.resolution_percentage = 50
scene.render.dither_intensity = 0.0
scene.cycles.use_denoising = False
scene.cycles.samples = 128
scene.cycles.sampling_pattern = 'TABULATED_SOBOL'
scene.cycles.light_sampling_threshold = 0.0
scene.cycles.use_adaptive_sampling = False
scene.cycles.use_light_tree = False
scene.cycles.blur_glossy = 0.0
scene.cycles.sample_clamp_indirect = 0.0
scene.view_settings.view_transform = 'Standard'
bpy.context.view_layer.update()

# ---- added for rendering (the .blend has no active camera and no usable light): camera, sun
cam_auto = bpy.data.cameras.new('AutoCamera')
cam_auto.lens = 50.0
cam_auto.sensor_width = 36.0
cam_auto.clip_end = 1000.0
ob_auto_camera = bpy.data.objects.new('AutoCamera', cam_auto)
scene.collection.objects.link(ob_auto_camera)
ob_auto_camera.location = (1.81758, -2.1898, 2.34327)
ob_auto_camera.rotation_euler = (1.09748, -7.21219e-08, 0.694738)
scene.camera = ob_auto_camera
light_auto_sun = bpy.data.lights.new('AutoSun', 'SUN')
light_auto_sun.energy = 3.0
light_auto_sun.angle = 0.0523599
ob_auto_sun = bpy.data.objects.new('AutoSun', light_auto_sun)
scene.collection.objects.link(ob_auto_sun)
ob_auto_sun.rotation_euler = (0.872665, 0.174533, 0.523599)
bpy.context.view_layer.update()
